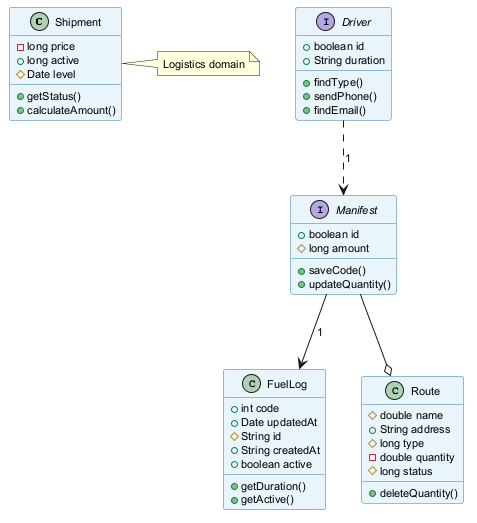

The diagram above was rendered by PlantUML. Its source (embedded in the PNG):
@startuml
skinparam backgroundColor #FFFFFF
skinparam classBackgroundColor #E8F4FA
skinparam classBorderColor #2C7DA0
skinparam defaultFontSize 11
class Shipment {
  -long price
  +long active
  #Date level
  +getStatus()
  +calculateAmount()
}
class FuelLog {
  +int code
  +Date updatedAt
  #String id
  +String createdAt
  +boolean active
  +getDuration()
  +getActive()
}
interface Driver {
  +boolean id
  +String duration
  +findType()
  +sendPhone()
  +findEmail()
}
interface Manifest {
  +boolean id
  #long amount
  +saveCode()
  +updateQuantity()
}
class Route {
  #double name
  +String address
  #long type
  -double quantity
  #long status
  +deleteQuantity()
}
Manifest --o Route
Driver ..> Manifest : "1"
Manifest --> FuelLog : "1"
note right of Shipment : Logistics domain
@enduml